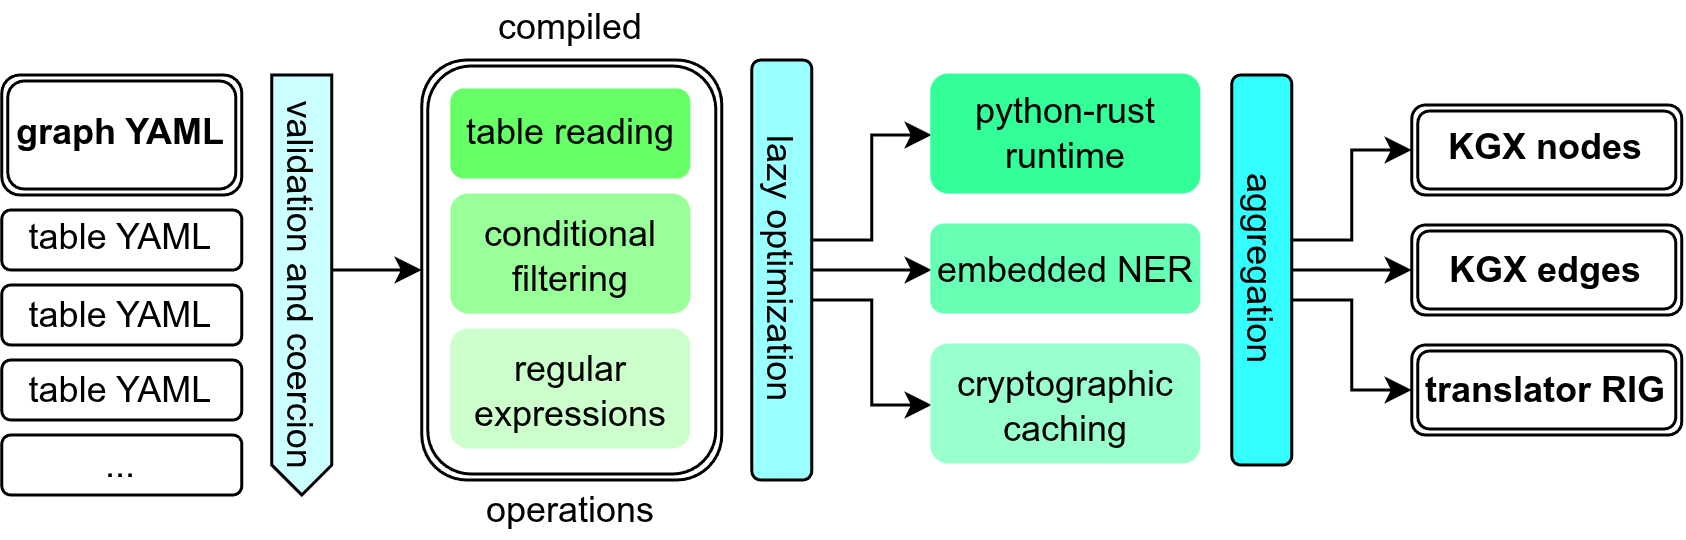

The diagram above was exported from draw.io. Its source (the exported page's mxGraphModel, read from the mxfile embedded in the PNG):
<mxGraphModel dx="631" dy="605" grid="1" gridSize="10" guides="1" tooltips="1" connect="1" arrows="1" fold="1" page="1" pageScale="1" pageWidth="1100" pageHeight="850" math="0" shadow="0">
  <root>
    <mxCell id="0" />
    <mxCell id="1" parent="0" />
    <mxCell id="8stDA7-QfHI6SWoj8KG1-2" parent="1" style="shape=ext;double=1;rounded=1;whiteSpace=wrap;html=1;" value="&lt;b&gt;graph YAML&lt;/b&gt;" vertex="1">
      <mxGeometry height="40" width="80" x="270" y="360" as="geometry" />
    </mxCell>
    <mxCell id="8stDA7-QfHI6SWoj8KG1-4" parent="1" style="rounded=1;whiteSpace=wrap;html=1;strokeColor=default;align=center;verticalAlign=middle;fontFamily=Helvetica;fontSize=12;fontColor=default;fillColor=default;" value="table YAML" vertex="1">
      <mxGeometry height="20" width="80" x="270" y="405" as="geometry" />
    </mxCell>
    <mxCell id="8stDA7-QfHI6SWoj8KG1-6" parent="1" style="rounded=1;whiteSpace=wrap;html=1;strokeColor=default;align=center;verticalAlign=middle;fontFamily=Helvetica;fontSize=12;fontColor=default;fillColor=default;" value="table YAML" vertex="1">
      <mxGeometry height="20" width="80" x="270" y="430" as="geometry" />
    </mxCell>
    <mxCell id="8stDA7-QfHI6SWoj8KG1-9" parent="1" style="rounded=1;whiteSpace=wrap;html=1;strokeColor=default;align=center;verticalAlign=middle;fontFamily=Helvetica;fontSize=12;fontColor=default;fillColor=default;" value="table YAML" vertex="1">
      <mxGeometry height="20" width="80" x="270" y="455" as="geometry" />
    </mxCell>
    <mxCell id="BJul9PM61Me9nqHV0jzp-10" edge="1" parent="1" source="8stDA7-QfHI6SWoj8KG1-10" style="edgeStyle=orthogonalEdgeStyle;rounded=1;orthogonalLoop=1;jettySize=auto;html=1;exitX=0;exitY=0;exitDx=65;exitDy=0;exitPerimeter=0;entryX=0;entryY=0.5;entryDx=0;entryDy=0;" target="BJul9PM61Me9nqHV0jzp-2">
      <mxGeometry relative="1" as="geometry" />
    </mxCell>
    <mxCell id="8stDA7-QfHI6SWoj8KG1-10" parent="1" style="html=1;shadow=0;dashed=0;align=center;verticalAlign=middle;shape=mxgraph.arrows2.arrow;dy=0;dx=10;notch=0;rotation=90;fillColor=#CCFFFF;rounded=1;" value="validation and coercion" vertex="1">
      <mxGeometry height="20" width="140" x="300" y="420" as="geometry" />
    </mxCell>
    <mxCell id="8stDA7-QfHI6SWoj8KG1-11" parent="1" style="rounded=1;whiteSpace=wrap;html=1;strokeColor=default;align=center;verticalAlign=middle;fontFamily=Helvetica;fontSize=12;fontColor=default;fillColor=default;" value="..." vertex="1">
      <mxGeometry height="20" width="80" x="270" y="480" as="geometry" />
    </mxCell>
    <mxCell id="BJul9PM61Me9nqHV0jzp-2" parent="1" style="shape=ext;double=1;rounded=1;whiteSpace=wrap;html=1;" value="" vertex="1">
      <mxGeometry height="140" width="100" x="410" y="355" as="geometry" />
    </mxCell>
    <mxCell id="BJul9PM61Me9nqHV0jzp-3" parent="1" style="text;html=1;whiteSpace=wrap;strokeColor=none;fillColor=none;align=center;verticalAlign=middle;rounded=1;" value="compiled" vertex="1">
      <mxGeometry height="20" width="60" x="430" y="335" as="geometry" />
    </mxCell>
    <mxCell id="BJul9PM61Me9nqHV0jzp-4" parent="1" style="rounded=1;whiteSpace=wrap;html=1;strokeColor=none;align=center;verticalAlign=middle;fontFamily=Helvetica;fontSize=12;fontColor=default;fillColor=#66FF66;" value="table reading" vertex="1">
      <mxGeometry height="30" width="80" x="420" y="365" as="geometry" />
    </mxCell>
    <mxCell id="BJul9PM61Me9nqHV0jzp-5" parent="1" style="rounded=1;whiteSpace=wrap;html=1;strokeColor=none;align=center;verticalAlign=middle;fontFamily=Helvetica;fontSize=12;fontColor=default;fillColor=#99FF99;" value="conditional filtering" vertex="1">
      <mxGeometry height="40" width="80" x="420" y="400" as="geometry" />
    </mxCell>
    <mxCell id="BJul9PM61Me9nqHV0jzp-6" parent="1" style="rounded=1;whiteSpace=wrap;html=1;strokeColor=none;align=center;verticalAlign=middle;fontFamily=Helvetica;fontSize=12;fontColor=default;fillColor=#CCFFCC;" value="regular expressions" vertex="1">
      <mxGeometry height="40" width="80" x="420" y="445" as="geometry" />
    </mxCell>
    <mxCell id="BJul9PM61Me9nqHV0jzp-17" edge="1" parent="1" source="BJul9PM61Me9nqHV0jzp-7" style="edgeStyle=orthogonalEdgeStyle;rounded=1;orthogonalLoop=1;jettySize=auto;html=1;entryX=0;entryY=0.5;entryDx=0;entryDy=0;" target="BJul9PM61Me9nqHV0jzp-12">
      <mxGeometry relative="1" as="geometry" />
    </mxCell>
    <mxCell id="BJul9PM61Me9nqHV0jzp-31" edge="1" parent="1" source="BJul9PM61Me9nqHV0jzp-7" style="edgeStyle=orthogonalEdgeStyle;rounded=0;orthogonalLoop=1;jettySize=auto;html=1;exitX=0.5;exitY=0;exitDx=0;exitDy=0;entryX=0;entryY=0.5;entryDx=0;entryDy=0;curved=0;" target="BJul9PM61Me9nqHV0jzp-11">
      <mxGeometry relative="1" as="geometry">
        <Array as="points">
          <mxPoint x="540.03" y="415.03" />
          <mxPoint x="560.03" y="415.03" />
          <mxPoint x="560.03" y="380" />
        </Array>
      </mxGeometry>
    </mxCell>
    <mxCell id="BJul9PM61Me9nqHV0jzp-32" edge="1" parent="1" source="BJul9PM61Me9nqHV0jzp-7" style="edgeStyle=orthogonalEdgeStyle;rounded=0;orthogonalLoop=1;jettySize=auto;html=1;exitX=0.5;exitY=0;exitDx=0;exitDy=0;entryX=0;entryY=0.5;entryDx=0;entryDy=0;curved=0;" target="BJul9PM61Me9nqHV0jzp-13">
      <mxGeometry relative="1" as="geometry">
        <Array as="points">
          <mxPoint x="540.03" y="435.03" />
          <mxPoint x="560.03" y="435.03" />
          <mxPoint x="560.03" y="470" />
        </Array>
      </mxGeometry>
    </mxCell>
    <mxCell id="BJul9PM61Me9nqHV0jzp-7" parent="1" style="rounded=1;whiteSpace=wrap;html=1;rotation=90;fillColor=#99FFFF;" value="lazy optimization" vertex="1">
      <mxGeometry height="20" width="140" x="460" y="415" as="geometry" />
    </mxCell>
    <mxCell id="BJul9PM61Me9nqHV0jzp-9" parent="1" style="text;html=1;whiteSpace=wrap;strokeColor=none;fillColor=none;align=center;verticalAlign=middle;rounded=1;" value="operations" vertex="1">
      <mxGeometry height="20" width="60" x="430" y="495" as="geometry" />
    </mxCell>
    <mxCell id="BJul9PM61Me9nqHV0jzp-11" parent="1" style="rounded=1;whiteSpace=wrap;html=1;strokeColor=none;align=center;verticalAlign=middle;fontFamily=Helvetica;fontSize=12;fontColor=default;fillColor=#33FF99;" value="python-rust runtime" vertex="1">
      <mxGeometry height="40" width="90" x="580" y="360" as="geometry" />
    </mxCell>
    <mxCell id="BJul9PM61Me9nqHV0jzp-12" parent="1" style="rounded=1;whiteSpace=wrap;html=1;strokeColor=none;align=center;verticalAlign=middle;fontFamily=Helvetica;fontSize=12;fontColor=default;fillColor=#66FFB3;" value="embedded NER" vertex="1">
      <mxGeometry height="30" width="90" x="580" y="410" as="geometry" />
    </mxCell>
    <mxCell id="BJul9PM61Me9nqHV0jzp-13" parent="1" style="rounded=1;whiteSpace=wrap;html=1;strokeColor=none;align=center;verticalAlign=middle;fontFamily=Helvetica;fontSize=12;fontColor=default;fillColor=#99FFCC;" value="cryptographic caching" vertex="1">
      <mxGeometry height="40" width="90" x="580" y="450" as="geometry" />
    </mxCell>
    <mxCell id="BJul9PM61Me9nqHV0jzp-27" edge="1" parent="1" source="BJul9PM61Me9nqHV0jzp-16" style="edgeStyle=orthogonalEdgeStyle;rounded=1;orthogonalLoop=1;jettySize=auto;html=1;exitX=0.5;exitY=0;exitDx=0;exitDy=0;entryX=0;entryY=0.5;entryDx=0;entryDy=0;" target="BJul9PM61Me9nqHV0jzp-24">
      <mxGeometry relative="1" as="geometry" />
    </mxCell>
    <mxCell id="BJul9PM61Me9nqHV0jzp-29" edge="1" parent="1" source="BJul9PM61Me9nqHV0jzp-16" style="edgeStyle=orthogonalEdgeStyle;rounded=0;orthogonalLoop=1;jettySize=auto;html=1;exitX=0.5;exitY=0;exitDx=0;exitDy=0;entryX=0;entryY=0.5;entryDx=0;entryDy=0;curved=0;" target="BJul9PM61Me9nqHV0jzp-25">
      <mxGeometry relative="1" as="geometry">
        <Array as="points">
          <mxPoint x="700.03" y="435.03" />
          <mxPoint x="720.03" y="435.03" />
          <mxPoint x="720.03" y="465.03" />
        </Array>
      </mxGeometry>
    </mxCell>
    <mxCell id="BJul9PM61Me9nqHV0jzp-30" edge="1" parent="1" source="BJul9PM61Me9nqHV0jzp-16" style="edgeStyle=orthogonalEdgeStyle;rounded=0;orthogonalLoop=1;jettySize=auto;html=1;exitX=0.5;exitY=0;exitDx=0;exitDy=0;entryX=0;entryY=0.5;entryDx=0;entryDy=0;curved=0;" target="BJul9PM61Me9nqHV0jzp-23">
      <mxGeometry relative="1" as="geometry">
        <Array as="points">
          <mxPoint x="700.03" y="415.03" />
          <mxPoint x="720.03" y="415.03" />
          <mxPoint x="720.03" y="385.03" />
        </Array>
      </mxGeometry>
    </mxCell>
    <mxCell id="BJul9PM61Me9nqHV0jzp-16" parent="1" style="rounded=1;whiteSpace=wrap;html=1;rotation=90;fillColor=#33FFFF;" value="aggregation" vertex="1">
      <mxGeometry height="20" width="130" x="625" y="415" as="geometry" />
    </mxCell>
    <mxCell id="BJul9PM61Me9nqHV0jzp-23" parent="1" style="shape=ext;double=1;rounded=1;whiteSpace=wrap;html=1;strokeColor=default;align=center;verticalAlign=middle;fontFamily=Helvetica;fontSize=12;fontColor=default;fillColor=default;" value="&lt;b&gt;KGX nodes&lt;/b&gt;" vertex="1">
      <mxGeometry height="30" width="90" x="740" y="370" as="geometry" />
    </mxCell>
    <mxCell id="BJul9PM61Me9nqHV0jzp-24" parent="1" style="shape=ext;double=1;rounded=1;whiteSpace=wrap;html=1;strokeColor=default;align=center;verticalAlign=middle;fontFamily=Helvetica;fontSize=12;fontColor=default;fillColor=default;" value="&lt;b&gt;KGX edges&lt;/b&gt;" vertex="1">
      <mxGeometry height="30" width="90" x="740" y="410" as="geometry" />
    </mxCell>
    <mxCell id="BJul9PM61Me9nqHV0jzp-25" parent="1" style="shape=ext;double=1;rounded=1;whiteSpace=wrap;html=1;strokeColor=default;align=center;verticalAlign=middle;fontFamily=Helvetica;fontSize=12;fontColor=default;fillColor=default;" value="&lt;b&gt;translator RIG&lt;/b&gt;" vertex="1">
      <mxGeometry height="30" width="90" x="740" y="450" as="geometry" />
    </mxCell>
  </root>
</mxGraphModel>